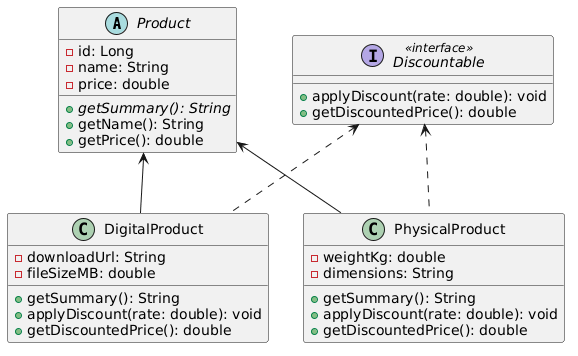

The diagram above was rendered by PlantUML. Its source (embedded in the PNG):
@startuml
abstract class Product {
    - id: Long
    - name: String
    - price: double
    + {abstract} getSummary(): String
    + getName(): String
    + getPrice(): double
}

interface Discountable <<interface>> {
    + applyDiscount(rate: double): void
    + getDiscountedPrice(): double
}

class DigitalProduct {
    - downloadUrl: String
    - fileSizeMB: double
    + getSummary(): String
    + applyDiscount(rate: double): void
    + getDiscountedPrice(): double
}

class PhysicalProduct {
    - weightKg: double
    - dimensions: String
    + getSummary(): String
    + applyDiscount(rate: double): void
    + getDiscountedPrice(): double
}

' <-- is generalisation (extends): SOLID line
Product <-- DigitalProduct
Product <-- PhysicalProduct

' <.. is realisation (implements): DASHED line
Discountable <.. DigitalProduct
Discountable <.. PhysicalProduct
@enduml